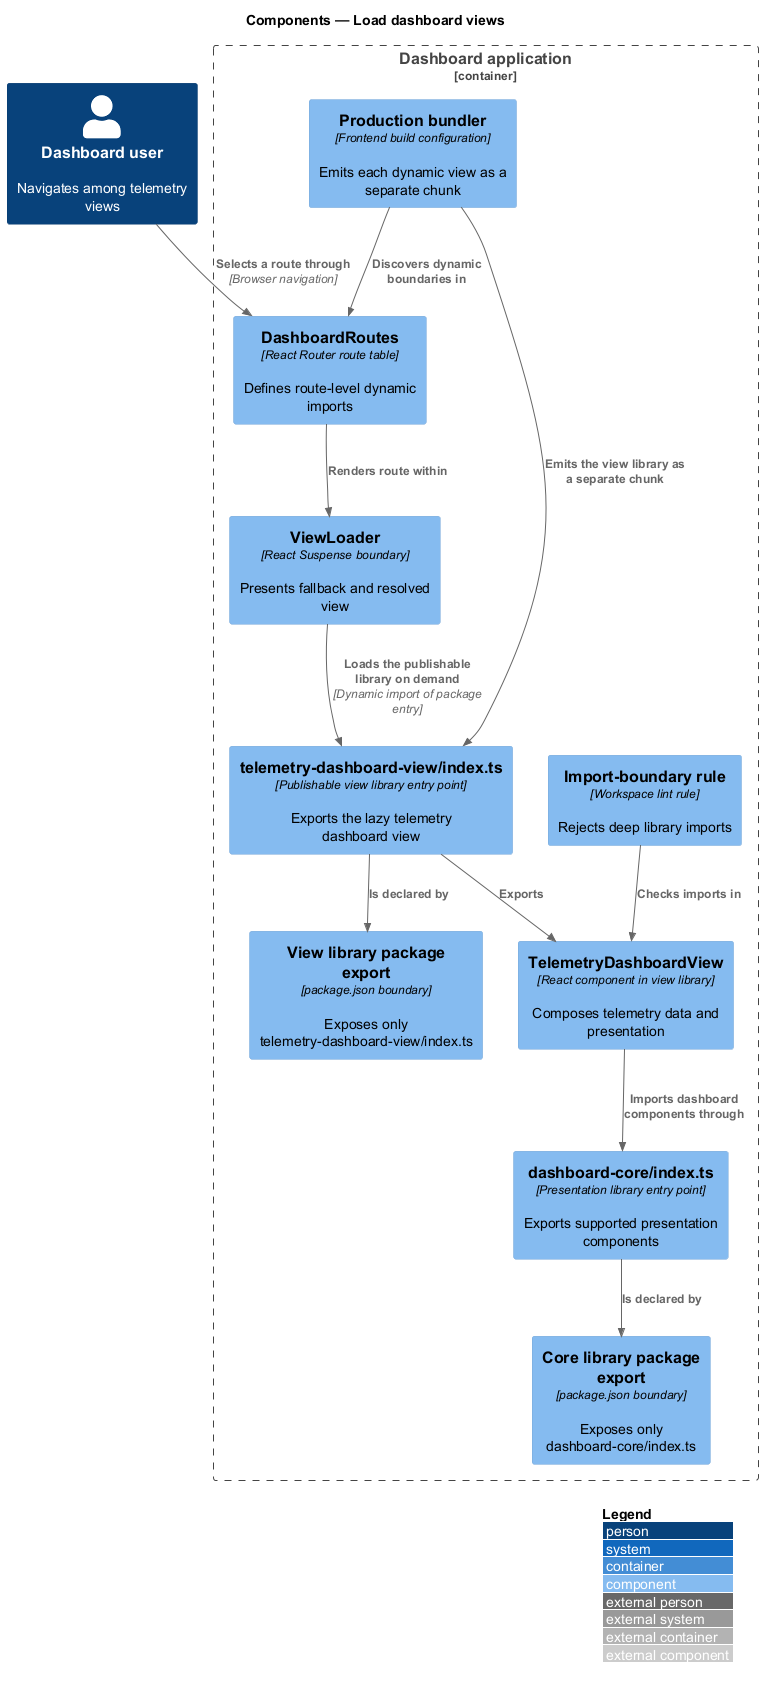

The diagram above was rendered by PlantUML. Its source (embedded in the PNG):
@startuml
!include <C4/C4_Component>
LAYOUT_WITH_LEGEND()
title Components — Load dashboard views

Person(user, "Dashboard user", "Navigates among telemetry views")
Container_Boundary(frontend_boundary, "Dashboard application") {
  Component(routes, "DashboardRoutes", "React Router route table", "Defines route-level dynamic imports")
  Component(loader, "ViewLoader", "React Suspense boundary", "Presents fallback and resolved view")
  Component(view_entry, "telemetry-dashboard-view/index.ts", "Publishable view library entry point", "Exports the lazy telemetry dashboard view")
  Component(view, "TelemetryDashboardView", "React component in view library", "Composes telemetry data and presentation")
  Component(core_entry, "dashboard-core/index.ts", "Presentation library entry point", "Exports supported presentation components")
  Component(view_exports, "View library package export", "package.json boundary", "Exposes only telemetry-dashboard-view/index.ts")
  Component(core_exports, "Core library package export", "package.json boundary", "Exposes only dashboard-core/index.ts")
  Component(lint, "Import-boundary rule", "Workspace lint rule", "Rejects deep library imports")
  Component(bundler, "Production bundler", "Frontend build configuration", "Emits each dynamic view as a separate chunk")
}

Rel(user, routes, "Selects a route through", "Browser navigation")
Rel(routes, loader, "Renders route within")
Rel(loader, view_entry, "Loads the publishable library on demand", "Dynamic import of package entry")
Rel(view_entry, view, "Exports")
Rel(view, core_entry, "Imports dashboard components through")
Rel(view_entry, view_exports, "Is declared by")
Rel(core_entry, core_exports, "Is declared by")
Rel(lint, view, "Checks imports in")
Rel(bundler, routes, "Discovers dynamic boundaries in")
Rel(bundler, view_entry, "Emits the view library as a separate chunk")
@enduml